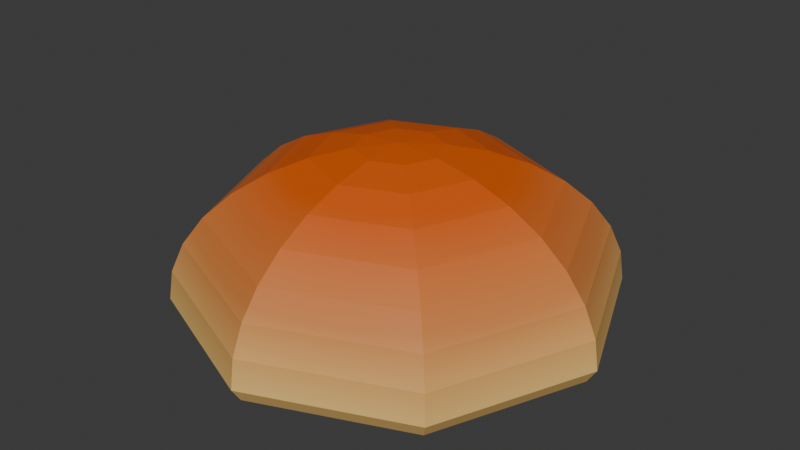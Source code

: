 # Source: top_bun.blend  (saved by Blender 4.1.23; exported with 4.5.12 LTS)
import bpy
from mathutils import Matrix  # noqa: F401  (used for matrix-valued properties, if any)

bpy.ops.wm.read_factory_settings(use_empty=True)
scene = bpy.context.scene
scene.name = 'Scene'

# ---- collections
col_collection = bpy.data.collections.new('Collection'); scene.collection.children.link(col_collection)

# ---- materials (node trees are filled in below, after node groups)
mat_bread = bpy.data.materials.new('Bread')
mat_bread.use_transparent_shadow = False
mat_bread.diffuse_color = (0.8008, 0.3983, 0.06615, 1.0)

# ---- material node trees
mat_bread.use_nodes = True; mat_bread.node_tree.nodes.clear()
_N = mat_bread.node_tree.nodes; _L = mat_bread.node_tree.links
n0 = _N.new('ShaderNodeBsdfPrincipled'); n0.name = 'Principled BSDF'; n0.location = (235, 319)
n0.inputs[2].default_value = 0.6209
n1 = _N.new('ShaderNodeOutputMaterial'); n1.name = 'Material Output'; n1.location = (525, 319)
n2 = _N.new('ShaderNodeTexGradient'); n2.name = 'Gradient Texture'; n2.location = (-279, 247)
n3 = _N.new('ShaderNodeMapping'); n3.name = 'Mapping'; n3.location = (-459, 207)
n3.vector_type = 'NORMAL'
n3.inputs[2].default_value = (0.0, 1.571, 0.0)
n4 = _N.new('ShaderNodeTexCoord'); n4.name = 'Texture Coordinate'; n4.location = (-639, 207)
n5 = _N.new('ShaderNodeValToRGB'); n5.name = 'Color Ramp'; n5.location = (-89, 209)
while len(n5.color_ramp.elements) > 1: n5.color_ramp.elements.remove(n5.color_ramp.elements[-1])
n5.color_ramp.elements[0].position = 0.0; n5.color_ramp.elements[0].color = (0.8552, 0.5344, 0.1644, 1.0)
_e = n5.color_ramp.elements.new(0.3372); _e.color = (0.6568, 0.2216, 0.0517, 1.0)
_e = n5.color_ramp.elements.new(0.7863); _e.color = (0.7033, 0.1016, 0.0, 1.0)
_L.new(n0.outputs[0], n1.inputs[0])
_L.new(n3.outputs[0], n2.inputs[0])
_L.new(n2.outputs[0], n5.inputs[0])
_L.new(n5.outputs[0], n0.inputs[0])
_L.new(n4.outputs[3], n3.inputs[0])
n1.is_active_output = True

# ---- world
world_world = bpy.data.worlds.new('World'); scene.world = world_world
world_world.use_nodes = True; world_world.node_tree.nodes.clear()
_N = world_world.node_tree.nodes; _L = world_world.node_tree.links
n0 = _N.new('ShaderNodeOutputWorld'); n0.name = 'World Output'; n0.location = (300, 300)
n1 = _N.new('ShaderNodeBackground'); n1.name = 'Background'; n1.location = (10, 300)
n1.inputs[0].default_value = (0.05088, 0.05088, 0.05088, 1.0)
_L.new(n1.outputs[0], n0.inputs[0])
n0.is_active_output = True
world_world.color = (0.05088, 0.05088, 0.05088)
world_world.use_sun_shadow = False
world_world.sun_shadow_jitter_overblur = 0.0

# ---- meshes
me_top_bun_col = bpy.data.meshes.new('top_bun-col')
me_top_bun_col.from_pydata([(0.01035, 0.01035, 0.05093), (0.02029, 0.02029, 0.04797), (0.02946, 0.02946, 0.04317), (0.0375, 0.0375, 0.03672), (0.0441, 0.0441, 0.02885), (0.049, 0.049, 0.01987), (0.05201, 0.05201, 0.01013), (0.05303, 0.05303, 0.0), (0.01463, 0.0, 0.05093), (0.0287, 0.0, 0.04797), (0.04167, 0.0, 0.04317), (0.05303, 0.0, 0.03672), (0.06236, 0.0, 0.02885), (0.06929, 0.0, 0.01987), (0.07356, 0.0, 0.01013), (0.075, 0.0, 0.0), (0.01035, -0.01035, 0.05093), (0.02029, -0.02029, 0.04797), (0.02946, -0.02946, 0.04317), (0.0375, -0.0375, 0.03672), (0.0441, -0.0441, 0.02885), (0.049, -0.049, 0.01987), (0.05201, -0.05201, 0.01013), (0.05303, -0.05303, 0.0), (0.0, -0.01463, 0.05093), (0.0, -0.0287, 0.04797), (0.0, -0.04167, 0.04317), (0.0, -0.05303, 0.03672), (0.0, -0.06236, 0.02885), (0.0, -0.06929, 0.01987), (0.0, -0.07356, 0.01013), (0.0, -0.075, 0.0), (-0.01035, -0.01035, 0.05093), (-0.02029, -0.02029, 0.04797), (-0.02946, -0.02946, 0.04317), (-0.0375, -0.0375, 0.03672), (-0.0441, -0.0441, 0.02885), (-0.049, -0.049, 0.01987), (-0.05201, -0.05201, 0.01013), (-0.05303, -0.05303, 0.0), (-0.01463, 0.0, 0.05093), (-0.0287, 0.0, 0.04797), (-0.04167, 0.0, 0.04317), (-0.05303, 0.0, 0.03672), (-0.06236, 0.0, 0.02885), (-0.06929, 0.0, 0.01987), (-0.07356, 0.0, 0.01013), (-0.075, 0.0, 0.0), (-0.01035, 0.01035, 0.05093), (-0.02029, 0.02029, 0.04797), (-0.02946, 0.02946, 0.04317), (-0.0375, 0.0375, 0.03672), (-0.0441, 0.0441, 0.02885), (-0.049, 0.049, 0.01987), (-0.05201, 0.05201, 0.01013), (-0.05303, 0.05303, 0.0), (0.0, 0.0, 0.05192), (0.0, 0.01463, 0.05093), (0.0, 0.0287, 0.04797), (0.0, 0.04167, 0.04317), (0.0, 0.05303, 0.03672), (0.0, 0.06236, 0.02885), (0.0, 0.06929, 0.01987), (0.0, 0.07356, 0.01013), (0.0, 0.075, 0.0), (0.05252, 0.05252, 0.005065), (0.07428, 0.0, 0.005065), (0.05252, -0.05252, 0.005065), (0.0, -0.07428, 0.005065), (-0.05252, -0.05252, 0.005065), (-0.07428, 0.0, 0.005065), (-0.05252, 0.05252, 0.005065), (0.0, 0.07428, 0.005065), (0.05074, 0.05074, -0.005076), (0.07176, 4.831e-11, -0.005076), (0.05074, -0.05074, -0.005076), (4.831e-11, -0.07176, -0.005076), (-0.05074, -0.05074, -0.005076), (-0.07176, 4.831e-11, -0.005076), (-0.05074, 0.05074, -0.005076), (4.831e-11, 0.07176, -0.005076), (0.04707, 0.04707, -0.004586), (0.06657, 4.481e-11, -0.004586), (0.04707, -0.04707, -0.004586), (4.525e-11, -0.06657, -0.004586), (-0.04707, -0.04707, -0.004586), (-0.06657, 4.481e-11, -0.004586), (-0.04707, 0.04707, -0.004586), (4.525e-11, 0.06657, -0.004586)], [], [(59, 58, 1, 2), (60, 59, 2, 3), (61, 60, 3, 4), (62, 61, 4, 5), (63, 62, 5, 6), (72, 63, 6, 65), (57, 56, 0), (58, 57, 0, 1), (1, 0, 8, 9), (2, 1, 9, 10), (3, 2, 10, 11), (4, 3, 11, 12), (5, 4, 12, 13), (6, 5, 13, 14), (65, 6, 14, 66), (0, 56, 8), (13, 12, 20, 21), (14, 13, 21, 22), (66, 14, 22, 67), (8, 56, 16), (9, 8, 16, 17), (10, 9, 17, 18), (11, 10, 18, 19), (12, 11, 19, 20), (18, 17, 25, 26), (19, 18, 26, 27), (20, 19, 27, 28), (21, 20, 28, 29), (22, 21, 29, 30), (67, 22, 30, 68), (16, 56, 24), (17, 16, 24, 25), (30, 29, 37, 38), (68, 30, 38, 69), (24, 56, 32), (25, 24, 32, 33), (26, 25, 33, 34), (27, 26, 34, 35), (28, 27, 35, 36), (29, 28, 36, 37), (34, 33, 41, 42), (35, 34, 42, 43), (36, 35, 43, 44), (37, 36, 44, 45), (38, 37, 45, 46), (69, 38, 46, 70), (32, 56, 40), (33, 32, 40, 41), (46, 45, 53, 54), (70, 46, 54, 71), (40, 56, 48), (41, 40, 48, 49), (42, 41, 49, 50), (43, 42, 50, 51), (44, 43, 51, 52), (45, 44, 52, 53), (51, 50, 59, 60), (52, 51, 60, 61), (53, 52, 61, 62), (54, 53, 62, 63), (71, 54, 63, 72), (48, 56, 57), (49, 48, 57, 58), (50, 49, 58, 59), (55, 71, 72, 64), (47, 70, 71, 55), (39, 69, 70, 47), (31, 68, 69, 39), (23, 67, 68, 31), (15, 66, 67, 23), (7, 65, 66, 15), (64, 72, 65, 7), (23, 31, 76, 75), (80, 73, 81, 88), (31, 39, 77, 76), (55, 64, 80, 79), (47, 55, 79, 78), (39, 47, 78, 77), (64, 7, 73, 80), (7, 15, 74, 73), (15, 23, 75, 74), (82, 83, 84, 85, 86, 87, 88, 81), (78, 79, 87, 86), (76, 77, 85, 84), (74, 75, 83, 82), (79, 80, 88, 87), (77, 78, 86, 85), (75, 76, 84, 83), (73, 74, 82, 81)])
_uv = me_top_bun_col.uv_layers.new(name='UVMap')
_uv.uv.foreach_set('vector', [0.75, 0.8125, 0.75, 0.875, 0.625, 0.875, 0.625, 0.8125, 0.75, 0.75, 0.75, 0.8125, 0.625, 0.8125, 0.625, 0.75, 0.75, 0.6875, 0.75, 0.75, 0.625, 0.75, 0.625, 0.6875, 0.75, 0.625, 0.75, 0.6875, 0.625, 0.6875, 0.625, 0.625, 0.75, 0.5625, 0.75, 0.625, 0.625, 0.625, 0.625, 0.5625, 0.75, 0.5312, 0.75, 0.5625, 0.625, 0.5625, 0.625, 0.5312, 0.75, 0.9375, 0.6875, 1.0, 0.625, 0.9375, 0.75, 0.875, 0.75, 0.9375, 0.625, 0.9375, 0.625, 0.875, 0.625, 0.875, 0.625, 0.9375, 0.5, 0.9375, 0.5, 0.875, 0.625, 0.8125, 0.625, 0.875, 0.5, 0.875, 0.5, 0.8125, 0.625, 0.75, 0.625, 0.8125, 0.5, 0.8125, 0.5, 0.75, 0.625, 0.6875, 0.625, 0.75, 0.5, 0.75, 0.5, 0.6875, 0.625, 0.625, 0.625, 0.6875, 0.5, 0.6875, 0.5, 0.625, 0.625, 0.5625, 0.625, 0.625, 0.5, 0.625, 0.5, 0.5625, 0.625, 0.5312, 0.625, 0.5625, 0.5, 0.5625, 0.5, 0.5312, 0.625, 0.9375, 0.5625, 1.0, 0.5, 0.9375, 0.5, 0.625, 0.5, 0.6875, 0.375, 0.6875, 0.375, 0.625, 0.5, 0.5625, 0.5, 0.625, 0.375, 0.625, 0.375, 0.5625, 0.5, 0.5312, 0.5, 0.5625, 0.375, 0.5625, 0.375, 0.5312, 0.5, 0.9375, 0.4375, 1.0, 0.375, 0.9375, 0.5, 0.875, 0.5, 0.9375, 0.375, 0.9375, 0.375, 0.875, 0.5, 0.8125, 0.5, 0.875, 0.375, 0.875, 0.375, 0.8125, 0.5, 0.75, 0.5, 0.8125, 0.375, 0.8125, 0.375, 0.75, 0.5, 0.6875, 0.5, 0.75, 0.375, 0.75, 0.375, 0.6875, 0.375, 0.8125, 0.375, 0.875, 0.25, 0.875, 0.25, 0.8125, 0.375, 0.75, 0.375, 0.8125, 0.25, 0.8125, 0.25, 0.75, 0.375, 0.6875, 0.375, 0.75, 0.25, 0.75, 0.25, 0.6875, 0.375, 0.625, 0.375, 0.6875, 0.25, 0.6875, 0.25, 0.625, 0.375, 0.5625, 0.375, 0.625, 0.25, 0.625, 0.25, 0.5625, 0.375, 0.5312, 0.375, 0.5625, 0.25, 0.5625, 0.25, 0.5312, 0.375, 0.9375, 0.3125, 1.0, 0.25, 0.9375, 0.375, 0.875, 0.375, 0.9375, 0.25, 0.9375, 0.25, 0.875, 0.25, 0.5625, 0.25, 0.625, 0.125, 0.625, 0.125, 0.5625, 0.25, 0.5312, 0.25, 0.5625, 0.125, 0.5625, 0.125, 0.5312, 0.25, 0.9375, 0.1875, 1.0, 0.125, 0.9375, 0.25, 0.875, 0.25, 0.9375, 0.125, 0.9375, 0.125, 0.875, 0.25, 0.8125, 0.25, 0.875, 0.125, 0.875, 0.125, 0.8125, 0.25, 0.75, 0.25, 0.8125, 0.125, 0.8125, 0.125, 0.75, 0.25, 0.6875, 0.25, 0.75, 0.125, 0.75, 0.125, 0.6875, 0.25, 0.625, 0.25, 0.6875, 0.125, 0.6875, 0.125, 0.625, 0.125, 0.8125, 0.125, 0.875, 0.0, 0.875, 0.0, 0.8125, 0.125, 0.75, 0.125, 0.8125, 0.0, 0.8125, 0.0, 0.75, 0.125, 0.6875, 0.125, 0.75, 0.0, 0.75, 0.0, 0.6875, 0.125, 0.625, 0.125, 0.6875, 0.0, 0.6875, 0.0, 0.625, 0.125, 0.5625, 0.125, 0.625, 0.0, 0.625, 0.0, 0.5625, 0.125, 0.5312, 0.125, 0.5625, 0.0, 0.5625, 0.0, 0.5312, 0.125, 0.9375, 0.0625, 1.0, 0.0, 0.9375, 0.125, 0.875, 0.125, 0.9375, 0.0, 0.9375, 0.0, 0.875, 1.0, 0.5625, 1.0, 0.625, 0.875, 0.625, 0.875, 0.5625, 1.0, 0.5312, 1.0, 0.5625, 0.875, 0.5625, 0.875, 0.5312, 1.0, 0.9375, 0.9375, 1.0, 0.875, 0.9375, 1.0, 0.875, 1.0, 0.9375, 0.875, 0.9375, 0.875, 0.875, 1.0, 0.8125, 1.0, 0.875, 0.875, 0.875, 0.875, 0.8125, 1.0, 0.75, 1.0, 0.8125, 0.875, 0.8125, 0.875, 0.75, 1.0, 0.6875, 1.0, 0.75, 0.875, 0.75, 0.875, 0.6875, 1.0, 0.625, 1.0, 0.6875, 0.875, 0.6875, 0.875, 0.625, 0.875, 0.75, 0.875, 0.8125, 0.75, 0.8125, 0.75, 0.75, 0.875, 0.6875, 0.875, 0.75, 0.75, 0.75, 0.75, 0.6875, 0.875, 0.625, 0.875, 0.6875, 0.75, 0.6875, 0.75, 0.625, 0.875, 0.5625, 0.875, 0.625, 0.75, 0.625, 0.75, 0.5625, 0.875, 0.5312, 0.875, 0.5625, 0.75, 0.5625, 0.75, 0.5312, 0.875, 0.9375, 0.8125, 1.0, 0.75, 0.9375, 0.875, 0.875, 0.875, 0.9375, 0.75, 0.9375, 0.75, 0.875, 0.875, 0.8125, 0.875, 0.875, 0.75, 0.875, 0.75, 0.8125, 0.875, 0.5, 0.875, 0.5312, 0.75, 0.5312, 0.75, 0.5, 1.0, 0.5, 1.0, 0.5312, 0.875, 0.5312, 0.875, 0.5, 0.125, 0.5, 0.125, 0.5312, 0.0, 0.5312, 0.0, 0.5, 0.25, 0.5, 0.25, 0.5312, 0.125, 0.5312, 0.125, 0.5, 0.375, 0.5, 0.375, 0.5312, 0.25, 0.5312, 0.25, 0.5, 0.5, 0.5, 0.5, 0.5312, 0.375, 0.5312, 0.375, 0.5, 0.625, 0.5, 0.625, 0.5312, 0.5, 0.5312, 0.5, 0.5, 0.75, 0.5, 0.75, 0.5312, 0.625, 0.5312, 0.625, 0.5, 0.375, 0.5, 0.25, 0.5, 0.25, 0.5, 0.375, 0.5, 0.75, 0.5, 0.625, 0.5, 0.625, 0.5, 0.75, 0.5, 0.25, 0.5, 0.125, 0.5, 0.125, 0.5, 0.25, 0.5, 0.875, 0.5, 0.75, 0.5, 0.75, 0.5, 0.875, 0.5, 1.0, 0.5, 0.875, 0.5, 0.875, 0.5, 1.0, 0.5, 0.125, 0.5, 0.0, 0.5, 0.0, 0.5, 0.125, 0.5, 0.75, 0.5, 0.625, 0.5, 0.625, 0.5, 0.75, 0.5, 0.625, 0.5, 0.5, 0.5, 0.5, 0.5, 0.625, 0.5, 0.5, 0.5, 0.375, 0.5, 0.375, 0.5, 0.5, 0.5, 0.5, 0.5, 0.375, 0.5, 0.25, 0.5, 0.125, 0.5, 0.0, 0.5, 0.875, 0.5, 0.75, 0.5, 0.625, 0.5, 1.0, 0.5, 0.875, 0.5, 0.875, 0.5, 1.0, 0.5, 0.25, 0.5, 0.125, 0.5, 0.125, 0.5, 0.25, 0.5, 0.5, 0.5, 0.375, 0.5, 0.375, 0.5, 0.5, 0.5, 0.875, 0.5, 0.75, 0.5, 0.75, 0.5, 0.875, 0.5, 0.125, 0.5, 0.0, 0.5, 0.0, 0.5, 0.125, 0.5, 0.375, 0.5, 0.25, 0.5, 0.25, 0.5, 0.375, 0.5, 0.625, 0.5, 0.5, 0.5, 0.5, 0.5, 0.625, 0.5])
me_top_bun_col.materials.append(mat_bread)
me_top_bun_col.update()

# ---- objects
ob_bread = bpy.data.objects.new('bread', me_top_bun_col)

# ---- transforms, parenting, visibility, modifiers, constraints
ob_bread.location = (0.0, 0.0, 0.0)

# ---- collection membership
col_collection.objects.link(ob_bread)

# ---- scene / render settings (as saved in the file)
scene.frame_start = 1; scene.frame_end = 250; scene.frame_set(0)
scene.render.engine = 'BLENDER_EEVEE_NEXT'
scene.cycles.sampling_pattern = 'TABULATED_SOBOL'
scene.eevee.ray_tracing_options.trace_max_roughness = 0.0
bpy.context.view_layer.update()

# ---- added for rendering (the .blend has no active camera and no usable light): camera, sun
cam_auto = bpy.data.cameras.new('AutoCamera')
cam_auto.lens = 50.0
cam_auto.sensor_width = 36.0
cam_auto.clip_end = 1000.0
ob_auto_camera = bpy.data.objects.new('AutoCamera', cam_auto)
scene.collection.objects.link(ob_auto_camera)
ob_auto_camera.location = (0.203232, -0.243878, 0.18601)
ob_auto_camera.rotation_euler = (1.09748, -7.21219e-08, 0.694738)
scene.camera = ob_auto_camera
light_auto_sun = bpy.data.lights.new('AutoSun', 'SUN')
light_auto_sun.energy = 3.0
light_auto_sun.angle = 0.0523599
ob_auto_sun = bpy.data.objects.new('AutoSun', light_auto_sun)
scene.collection.objects.link(ob_auto_sun)
ob_auto_sun.rotation_euler = (0.872665, 0.174533, 0.523599)
bpy.context.view_layer.update()
